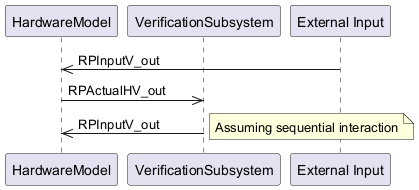

The diagram above was rendered by PlantUML. Its source (embedded in the PNG):
@startuml
participant HardwareModel as HM
participant VerificationSubsystem as VS
participant "External Input" as EI
EI ->> HM : RPInputV_out
HM ->> VS : RPActualHV_out
VS ->> HM : RPInputV_out
note right: Assuming sequential interaction
@enduml